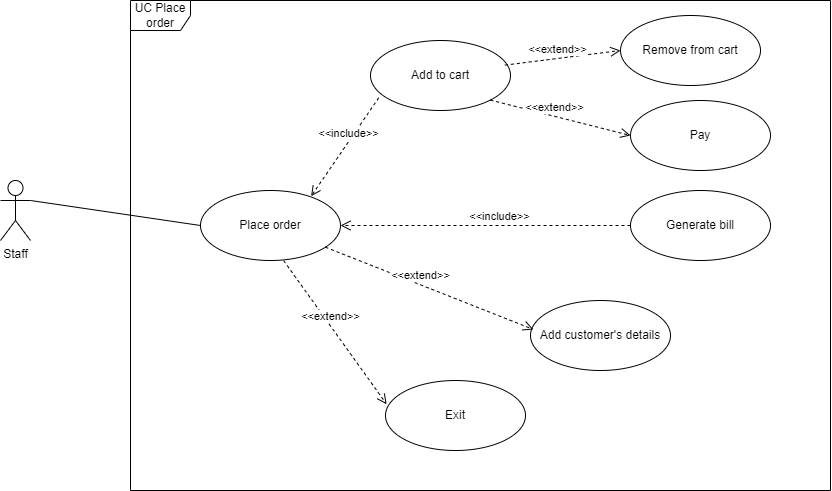

The diagram above was exported from draw.io. Its source (the exported page's mxGraphModel, read from the mxfile embedded in the PNG):
<mxGraphModel dx="2013" dy="2782" grid="1" gridSize="10" guides="1" tooltips="1" connect="1" arrows="1" fold="1" page="1" pageScale="1" pageWidth="850" pageHeight="1100" math="0" shadow="0">
  <root>
    <mxCell id="0" />
    <mxCell id="1" parent="0" />
    <mxCell id="2" value="UC Place order" style="shape=umlFrame;whiteSpace=wrap;html=1;pointerEvents=0;" vertex="1" parent="1">
      <mxGeometry x="1530" y="-1160" width="700" height="490" as="geometry" />
    </mxCell>
    <mxCell id="3" value="Staff" style="shape=umlActor;verticalLabelPosition=bottom;verticalAlign=top;html=1;" vertex="1" parent="1">
      <mxGeometry x="1400" y="-980" width="30" height="60" as="geometry" />
    </mxCell>
    <mxCell id="4" value="Place order" style="ellipse;whiteSpace=wrap;html=1;" vertex="1" parent="1">
      <mxGeometry x="1600" y="-970" width="140" height="70" as="geometry" />
    </mxCell>
    <mxCell id="5" value="Add to cart" style="ellipse;whiteSpace=wrap;html=1;" vertex="1" parent="1">
      <mxGeometry x="1770" y="-1120" width="140" height="70" as="geometry" />
    </mxCell>
    <mxCell id="6" value="Pay" style="ellipse;whiteSpace=wrap;html=1;" vertex="1" parent="1">
      <mxGeometry x="2030" y="-1060" width="140" height="70" as="geometry" />
    </mxCell>
    <mxCell id="7" value="Generate bill" style="ellipse;whiteSpace=wrap;html=1;" vertex="1" parent="1">
      <mxGeometry x="2030" y="-970" width="140" height="70" as="geometry" />
    </mxCell>
    <mxCell id="8" value="Add customer's details" style="ellipse;whiteSpace=wrap;html=1;" vertex="1" parent="1">
      <mxGeometry x="1930" y="-860" width="140" height="70" as="geometry" />
    </mxCell>
    <mxCell id="9" value="&amp;lt;&amp;lt;include&amp;gt;&amp;gt;" style="html=1;verticalAlign=bottom;endArrow=open;dashed=1;endSize=8;curved=0;rounded=0;exitX=0;exitY=0.5;exitDx=0;exitDy=0;" edge="1" source="7" target="4" parent="1">
      <mxGeometry x="-0.0909" relative="1" as="geometry">
        <mxPoint x="1820" y="-812" as="sourcePoint" />
        <mxPoint x="1643" y="-910" as="targetPoint" />
        <mxPoint as="offset" />
      </mxGeometry>
    </mxCell>
    <mxCell id="10" value="" style="endArrow=none;html=1;rounded=0;exitX=1;exitY=0.3333333333333333;exitDx=0;exitDy=0;exitPerimeter=0;entryX=0;entryY=0.5;entryDx=0;entryDy=0;" edge="1" source="3" target="4" parent="1">
      <mxGeometry width="50" height="50" relative="1" as="geometry">
        <mxPoint x="1530" y="-880" as="sourcePoint" />
        <mxPoint x="1580" y="-930" as="targetPoint" />
      </mxGeometry>
    </mxCell>
    <mxCell id="11" value="&amp;lt;&amp;lt;include&amp;gt;&amp;gt;" style="html=1;verticalAlign=bottom;endArrow=open;dashed=1;endSize=8;curved=0;rounded=0;entryX=0.79;entryY=0.082;entryDx=0;entryDy=0;exitX=0.059;exitY=0.818;exitDx=0;exitDy=0;exitPerimeter=0;entryPerimeter=0;" edge="1" source="5" target="4" parent="1">
      <mxGeometry x="-0.0909" relative="1" as="geometry">
        <mxPoint x="1820" y="-1020" as="sourcePoint" />
        <mxPoint x="1710" y="-1020" as="targetPoint" />
        <mxPoint as="offset" />
      </mxGeometry>
    </mxCell>
    <mxCell id="12" value="&amp;lt;&amp;lt;extend&amp;gt;&amp;gt;" style="html=1;verticalAlign=bottom;endArrow=open;dashed=1;endSize=8;curved=0;rounded=0;entryX=0;entryY=0.5;entryDx=0;entryDy=0;exitX=1;exitY=1;exitDx=0;exitDy=0;" edge="1" source="5" target="6" parent="1">
      <mxGeometry x="-0.0909" relative="1" as="geometry">
        <mxPoint x="1828" y="-1033" as="sourcePoint" />
        <mxPoint x="1723" y="-955" as="targetPoint" />
        <mxPoint as="offset" />
      </mxGeometry>
    </mxCell>
    <mxCell id="13" value="&amp;lt;&amp;lt;extend&amp;gt;&amp;gt;" style="html=1;verticalAlign=bottom;endArrow=open;dashed=1;endSize=8;curved=0;rounded=0;entryX=0.021;entryY=0.414;entryDx=0;entryDy=0;entryPerimeter=0;" edge="1" source="4" target="8" parent="1">
      <mxGeometry x="-0.0878" relative="1" as="geometry">
        <mxPoint x="1960" y="-1055" as="sourcePoint" />
        <mxPoint x="2070" y="-1055" as="targetPoint" />
        <mxPoint as="offset" />
      </mxGeometry>
    </mxCell>
    <mxCell id="14" value="Exit" style="ellipse;whiteSpace=wrap;html=1;" vertex="1" parent="1">
      <mxGeometry x="1785" y="-780" width="140" height="70" as="geometry" />
    </mxCell>
    <mxCell id="15" value="&amp;lt;&amp;lt;extend&amp;gt;&amp;gt;" style="html=1;verticalAlign=bottom;endArrow=open;dashed=1;endSize=8;curved=0;rounded=0;entryX=0.008;entryY=0.339;entryDx=0;entryDy=0;exitX=0.594;exitY=1.002;exitDx=0;exitDy=0;entryPerimeter=0;exitPerimeter=0;" edge="1" source="4" target="14" parent="1">
      <mxGeometry x="-0.0909" relative="1" as="geometry">
        <mxPoint x="1610" y="-850" as="sourcePoint" />
        <mxPoint x="1751" y="-952" as="targetPoint" />
        <mxPoint as="offset" />
      </mxGeometry>
    </mxCell>
    <mxCell id="16" value="&amp;lt;&amp;lt;extend&amp;gt;&amp;gt;" style="html=1;verticalAlign=bottom;endArrow=open;dashed=1;endSize=8;curved=0;rounded=0;exitX=0.96;exitY=0.352;exitDx=0;exitDy=0;exitPerimeter=0;entryX=0;entryY=0.5;entryDx=0;entryDy=0;" edge="1" source="5" target="17" parent="1">
      <mxGeometry x="-0.0878" relative="1" as="geometry">
        <mxPoint x="1950" y="-1106" as="sourcePoint" />
        <mxPoint x="2158" y="-1024" as="targetPoint" />
        <mxPoint as="offset" />
      </mxGeometry>
    </mxCell>
    <mxCell id="17" value="Remove from cart" style="ellipse;whiteSpace=wrap;html=1;" vertex="1" parent="1">
      <mxGeometry x="2020" y="-1145" width="140" height="70" as="geometry" />
    </mxCell>
  </root>
</mxGraphModel>